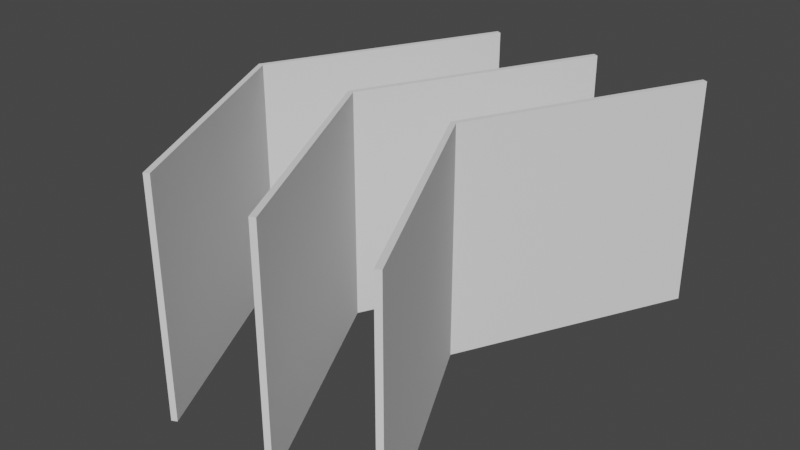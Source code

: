 # Source: Boost.blend  (saved by Blender 3.5.10; exported with 4.5.12 LTS)
import bpy
from mathutils import Matrix  # noqa: F401  (used for matrix-valued properties, if any)

bpy.ops.wm.read_factory_settings(use_empty=True)
scene = bpy.context.scene
scene.name = 'Scene'

# ---- collections
col_collection = bpy.data.collections.new('Collection'); scene.collection.children.link(col_collection)

# ---- world
world_world = bpy.data.worlds.new('World'); scene.world = world_world
world_world.use_nodes = True; world_world.node_tree.nodes.clear()
_N = world_world.node_tree.nodes; _L = world_world.node_tree.links
n0 = _N.new('ShaderNodeOutputWorld'); n0.name = 'World Output'; n0.location = (300, 300)
n1 = _N.new('ShaderNodeBackground'); n1.name = 'Background'; n1.location = (10, 300)
n1.inputs[0].default_value = (0.05088, 0.05088, 0.05088, 1.0)
_L.new(n1.outputs[0], n0.inputs[0])
n0.is_active_output = True
world_world.color = (0.05088, 0.05088, 0.05088)
world_world.use_sun_shadow = False
world_world.sun_shadow_jitter_overblur = 0.0

# ---- meshes
me_plane = bpy.data.meshes.new('Plane')
me_plane.from_pydata([(-0.5, -2.0, -1.0), (-0.5, -2.0, 1.0), (-0.5, 2.0, -1.0), (-0.5, 2.0, 1.0), (-1.5, 0.0, -1.0), (-1.5, 0.0, 1.0), (0.5, -2.0, -1.0), (0.5, -2.0, 1.0), (0.5, 2.0, -1.0), (0.5, 2.0, 1.0), (-0.5, 0.0, -1.0), (-0.5, 0.0, 1.0), (1.5, -2.0, -1.0), (1.5, -2.0, 1.0), (1.5, 2.0, -1.0), (1.5, 2.0, 1.0), (0.5, 0.0, -1.0), (0.5, 0.0, 1.0)], [], [(4, 5, 3, 2), (0, 1, 5, 4), (10, 11, 9, 8), (6, 7, 11, 10), (16, 17, 15, 14), (12, 13, 17, 16)])
_uv = me_plane.uv_layers.new(name='UVMap')
_uv.uv.foreach_set('vector', [0.0, 0.5, 1.0, 0.5, 1.0, 1.0, 0.0, 1.0, 0.0, 0.0, 1.0, 0.0, 1.0, 0.5, 0.0, 0.5, 0.0, 0.5, 1.0, 0.5, 1.0, 1.0, 0.0, 1.0, 0.0, 0.0, 1.0, 0.0, 1.0, 0.5, 0.0, 0.5, 0.0, 0.5, 1.0, 0.5, 1.0, 1.0, 0.0, 1.0, 0.0, 0.0, 1.0, 0.0, 1.0, 0.5, 0.0, 0.5])
me_plane.update()

# ---- objects
ob_plane = bpy.data.objects.new('Plane', me_plane)

# ---- transforms, parenting, visibility, modifiers, constraints
ob_plane.location = (0.0, 0.0, 0.0)
_m = ob_plane.modifiers.new('Solidify', 'SOLIDIFY')
_m.thickness = 0.05

# ---- collection membership
col_collection.objects.link(ob_plane)

# ---- scene / render settings (as saved in the file)
scene.frame_start = 1; scene.frame_end = 250; scene.frame_set(1)
scene.render.engine = 'BLENDER_EEVEE_NEXT'
scene.cycles.sampling_pattern = 'TABULATED_SOBOL'
scene.view_settings.view_transform = 'Filmic'
bpy.context.view_layer.update()

# ---- added for rendering (the .blend has no active camera and no usable light): camera, sun
cam_auto = bpy.data.cameras.new('AutoCamera')
cam_auto.lens = 50.0
cam_auto.sensor_width = 36.0
cam_auto.clip_end = 1000.0
ob_auto_camera = bpy.data.objects.new('AutoCamera', cam_auto)
scene.collection.objects.link(ob_auto_camera)
ob_auto_camera.location = (5.02802, -6.00679, 4.00452)
ob_auto_camera.rotation_euler = (1.09748, -7.21219e-08, 0.694738)
scene.camera = ob_auto_camera
light_auto_sun = bpy.data.lights.new('AutoSun', 'SUN')
light_auto_sun.energy = 3.0
light_auto_sun.angle = 0.0523599
ob_auto_sun = bpy.data.objects.new('AutoSun', light_auto_sun)
scene.collection.objects.link(ob_auto_sun)
ob_auto_sun.rotation_euler = (0.872665, 0.174533, 0.523599)
bpy.context.view_layer.update()
